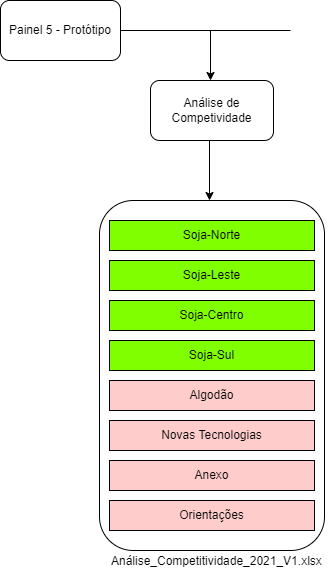

The diagram above was exported from draw.io. Its source (the exported page's mxGraphModel, read from the mxfile embedded in the PNG):
<mxGraphModel dx="1108" dy="553" grid="1" gridSize="10" guides="1" tooltips="1" connect="1" arrows="1" fold="1" page="1" pageScale="1" pageWidth="1169" pageHeight="827" math="0" shadow="0">
  <root>
    <mxCell id="0" />
    <mxCell id="1" parent="0" />
    <mxCell id="hmbpOpLsSgHA4C25U2bX-1" value="" style="rounded=1;whiteSpace=wrap;html=1;" vertex="1" parent="1">
      <mxGeometry x="129" y="230" width="225" height="350" as="geometry" />
    </mxCell>
    <mxCell id="hmbpOpLsSgHA4C25U2bX-2" value="Análise_Competitividade_2021_V1.xlsx" style="text;whiteSpace=wrap;html=1;" vertex="1" parent="1">
      <mxGeometry x="139" y="577" width="220" height="33" as="geometry" />
    </mxCell>
    <mxCell id="hmbpOpLsSgHA4C25U2bX-3" value="Soja-Norte" style="rounded=0;whiteSpace=wrap;html=1;fillColor=#FFCCCC;" vertex="1" parent="1">
      <mxGeometry x="139" y="290" width="205" height="30" as="geometry" />
    </mxCell>
    <mxCell id="hmbpOpLsSgHA4C25U2bX-4" value="Soja-Sul" style="rounded=0;whiteSpace=wrap;html=1;fillColor=#80FF00;" vertex="1" parent="1">
      <mxGeometry x="139" y="370" width="205" height="30" as="geometry" />
    </mxCell>
    <mxCell id="hmbpOpLsSgHA4C25U2bX-5" value="Soja-Leste" style="rounded=0;whiteSpace=wrap;html=1;fillColor=#80FF00;" vertex="1" parent="1">
      <mxGeometry x="139" y="290" width="205" height="30" as="geometry" />
    </mxCell>
    <mxCell id="hmbpOpLsSgHA4C25U2bX-6" value="Soja-Centro" style="rounded=0;whiteSpace=wrap;html=1;fillColor=#80FF00;" vertex="1" parent="1">
      <mxGeometry x="139" y="330" width="205" height="30" as="geometry" />
    </mxCell>
    <mxCell id="hmbpOpLsSgHA4C25U2bX-7" value="" style="endArrow=classic;html=1;rounded=0;" edge="1" parent="1">
      <mxGeometry width="50" height="50" relative="1" as="geometry">
        <mxPoint x="239" y="170" as="sourcePoint" />
        <mxPoint x="239" y="230" as="targetPoint" />
        <Array as="points">
          <mxPoint x="239" y="170" />
        </Array>
      </mxGeometry>
    </mxCell>
    <mxCell id="hmbpOpLsSgHA4C25U2bX-8" value="Análise de Competividade" style="rounded=1;whiteSpace=wrap;html=1;fillColor=#FFFFFF;" vertex="1" parent="1">
      <mxGeometry x="180" y="110" width="123" height="60" as="geometry" />
    </mxCell>
    <mxCell id="hmbpOpLsSgHA4C25U2bX-9" value="Painel 5 - Protótipo" style="rounded=1;whiteSpace=wrap;html=1;fillColor=#FFFFFF;" vertex="1" parent="1">
      <mxGeometry x="30" y="30" width="120" height="60" as="geometry" />
    </mxCell>
    <mxCell id="hmbpOpLsSgHA4C25U2bX-10" value="" style="endArrow=classic;html=1;rounded=0;" edge="1" parent="1">
      <mxGeometry width="50" height="50" relative="1" as="geometry">
        <mxPoint x="240" y="60" as="sourcePoint" />
        <mxPoint x="240" y="110" as="targetPoint" />
      </mxGeometry>
    </mxCell>
    <mxCell id="hmbpOpLsSgHA4C25U2bX-11" value="" style="endArrow=none;html=1;rounded=0;exitX=1;exitY=0.5;exitDx=0;exitDy=0;" edge="1" parent="1" source="hmbpOpLsSgHA4C25U2bX-9">
      <mxGeometry width="50" height="50" relative="1" as="geometry">
        <mxPoint x="320" y="59.5" as="sourcePoint" />
        <mxPoint x="320" y="60" as="targetPoint" />
      </mxGeometry>
    </mxCell>
    <mxCell id="hmbpOpLsSgHA4C25U2bX-12" value="Soja-Norte" style="rounded=0;whiteSpace=wrap;html=1;fillColor=#80FF00;" vertex="1" parent="1">
      <mxGeometry x="139" y="250" width="205" height="30" as="geometry" />
    </mxCell>
    <mxCell id="hmbpOpLsSgHA4C25U2bX-13" value="Algodão" style="rounded=0;whiteSpace=wrap;html=1;fillColor=#FFCCCC;" vertex="1" parent="1">
      <mxGeometry x="139" y="410" width="205" height="30" as="geometry" />
    </mxCell>
    <mxCell id="hmbpOpLsSgHA4C25U2bX-14" value="Novas Tecnologias" style="rounded=0;whiteSpace=wrap;html=1;fillColor=#FFCCCC;" vertex="1" parent="1">
      <mxGeometry x="139" y="450" width="205" height="30" as="geometry" />
    </mxCell>
    <mxCell id="hmbpOpLsSgHA4C25U2bX-15" value="Orientações" style="rounded=0;whiteSpace=wrap;html=1;fillColor=#FFCCCC;" vertex="1" parent="1">
      <mxGeometry x="139" y="530" width="205" height="30" as="geometry" />
    </mxCell>
    <mxCell id="hmbpOpLsSgHA4C25U2bX-16" value="Anexo" style="rounded=0;whiteSpace=wrap;html=1;fillColor=#FFCCCC;" vertex="1" parent="1">
      <mxGeometry x="139" y="490" width="205" height="30" as="geometry" />
    </mxCell>
  </root>
</mxGraphModel>